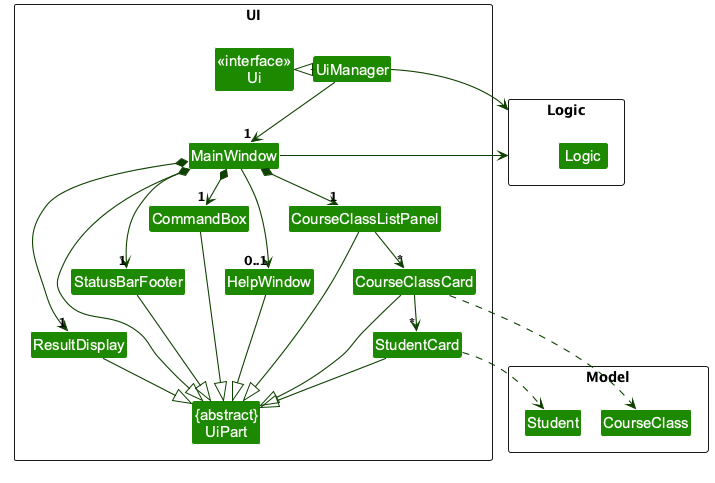

The diagram above was rendered by PlantUML. Its source (embedded in the PNG):
@startuml
!pragma layout smetana
!include style.puml
skinparam arrowThickness 1.1
skinparam arrowColor UI_COLOR_T4
skinparam classBackgroundColor UI_COLOR

package UI <<Rectangle>> {
Class "<<interface>>\nUi" as Ui
Class "{abstract}\nUiPart" as UiPart
Class UiManager
Class MainWindow
Class HelpWindow
Class ResultDisplay
Class CourseClassListPanel
Class CourseClassCard
Class StudentCard
Class StatusBarFooter
Class CommandBox
}

package Model <<Rectangle>> {
Class CourseClass
Class Student
}

package Logic <<Rectangle>> {
Class Logic
}

UiManager .left.|> Ui
UiManager -down-> "1" MainWindow
UiManager -right-> Logic
MainWindow *-down-> "1" CommandBox
MainWindow *-down-> "1" ResultDisplay
MainWindow *-down-> "1" CourseClassListPanel
MainWindow *-down-> "1" StatusBarFooter
MainWindow --> "0..1" HelpWindow
MainWindow -left-> Logic

CourseClassListPanel -down-> "*" CourseClassCard
CourseClassCard -down-> "*" StudentCard
CourseClassCard ..> CourseClass
StudentCard ..> Student

MainWindow --|> UiPart
HelpWindow --|> UiPart
ResultDisplay --|> UiPart
CommandBox --|> UiPart
CourseClassListPanel --|> UiPart
CourseClassCard --|> UiPart
StudentCard --|> UiPart
StatusBarFooter --|> UiPart
@enduml